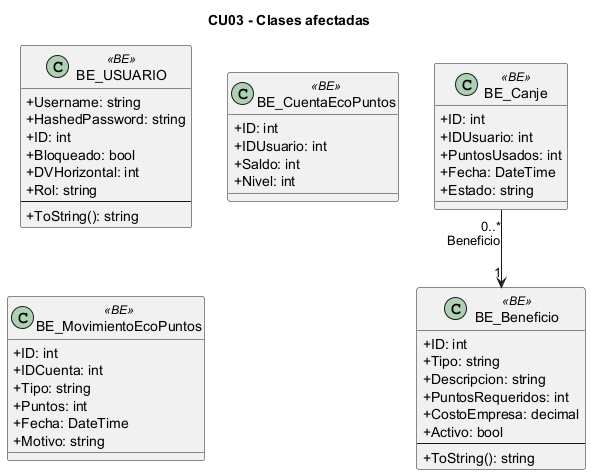

The diagram above was rendered by PlantUML. Its source (embedded in the PNG):
@startuml
skinparam classAttributeIconSize 0
skinparam linetype ortho
title CU03 - Clases afectadas
class "BE_USUARIO" as BE_USUARIO <<BE>> {
  +Username: string
  +HashedPassword: string
  +ID: int
  +Bloqueado: bool
  +DVHorizontal: int
  +Rol: string
  --
  +ToString(): string
}
class "BE_CuentaEcoPuntos" as BE_CuentaEcoPuntos <<BE>> {
  +ID: int
  +IDUsuario: int
  +Saldo: int
  +Nivel: int
}
class "BE_MovimientoEcoPuntos" as BE_MovimientoEcoPuntos <<BE>> {
  +ID: int
  +IDCuenta: int
  +Tipo: string
  +Puntos: int
  +Fecha: DateTime
  +Motivo: string
}
class "BE_Canje" as BE_Canje <<BE>> {
  +ID: int
  +IDUsuario: int
  +PuntosUsados: int
  +Fecha: DateTime
  +Estado: string
}
class "BE_Beneficio" as BE_Beneficio <<BE>> {
  +ID: int
  +Tipo: string
  +Descripcion: string
  +PuntosRequeridos: int
  +CostoEmpresa: decimal
  +Activo: bool
  --
  +ToString(): string
}
BE_Canje "0..*" --> "1" BE_Beneficio : Beneficio
@enduml